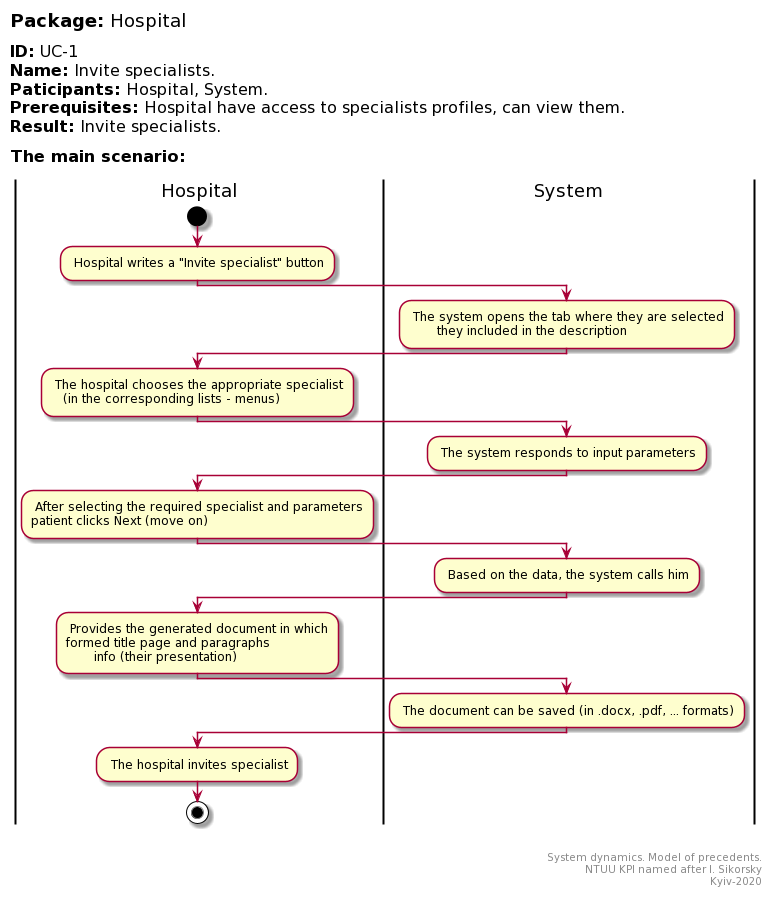

The diagram above was rendered by PlantUML. Its source (embedded in the PNG):
@startuml
left header
<font color=000 size=18><b>Package:</b> Hospital

<font color=000 size=16><b>ID:</b> UC-1
<font color=000 size=16><b>Name:</b> Invite specialists.
<font color=000 size=16><b>Paticipants:</b> Hospital, System.
<font color=000 size=16><b>Prerequisites:</b> Hospital have access to specialists profiles, can view them.
<font color=000 size=16><b>Result:</b> Invite specialists.

<font color=000 size=16><b>The main scenario:</b>

end header

|Hospital|
start
: Hospital writes a "Invite specialist" button;

|System|
: The system opens the tab where they are selected
       they included in the description;

|Hospital|
: The hospital chooses the appropriate specialist
   (in the corresponding lists - menus);

|System|
: The system responds to input parameters;

|Hospital|
: After selecting the required specialist and parameters
patient clicks Next (move on);

|System|
: Based on the data, the system calls him;

|Hospital|
: Provides the generated document in which
formed title page and paragraphs
       info (their presentation);

|System|
: The document can be saved (in .docx, .pdf, ... formats);

|Hospital|
: The hospital invites specialist;

stop;

right footer


System dynamics. Model of precedents.
NTUU KPI named after I. Sikorsky
Kyiv-2020
end footer
@enduml